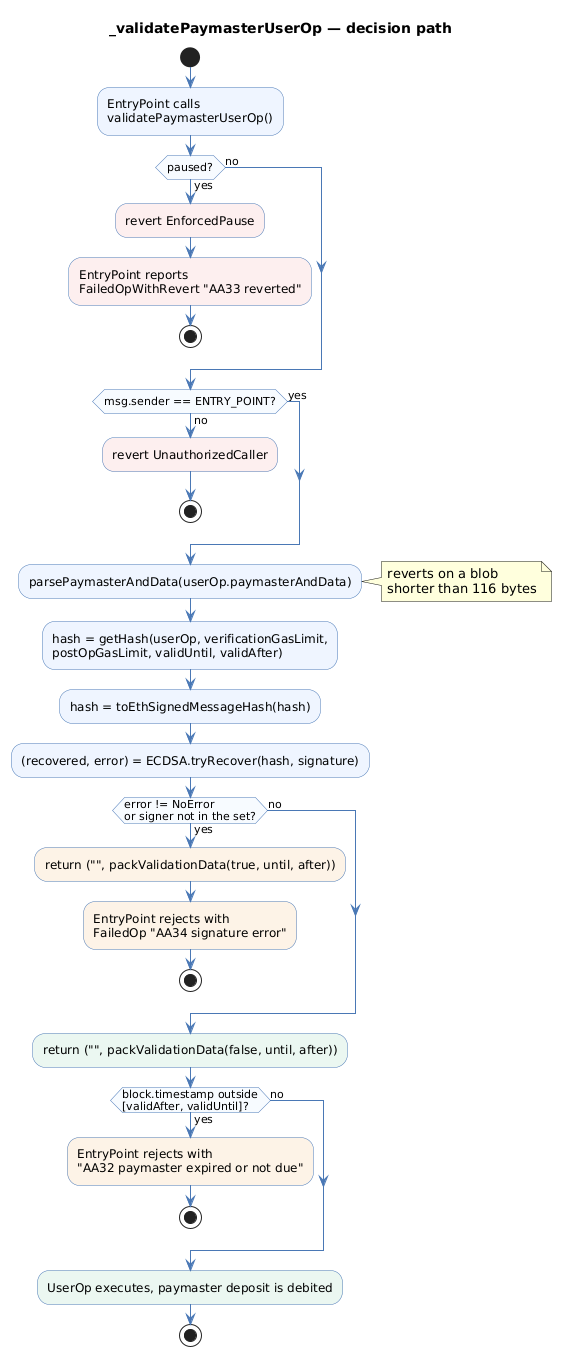

The diagram above was rendered by PlantUML. Its source (embedded in the PNG):
@startuml
title _validatePaymasterUserOp — decision path
skinparam shadowing false
skinparam activity {
  BackgroundColor #EEF5FF
  BorderColor #4A78B5
  DiamondBackgroundColor #F7FAFF
  DiamondBorderColor #4A78B5
  ArrowColor #4A78B5
}

start
:EntryPoint calls
validatePaymasterUserOp();
if (paused?) then (yes)
  :revert EnforcedPause;<<#FDEEEE>>
  :EntryPoint reports
  FailedOpWithRevert "AA33 reverted";<<#FDEEEE>>
  stop
else (no)
endif
if (msg.sender == ENTRY_POINT?) then (no)
  :revert UnauthorizedCaller;<<#FDEEEE>>
  stop
else (yes)
endif
:parsePaymasterAndData(userOp.paymasterAndData);
note right
  reverts on a blob
  shorter than 116 bytes
end note
:hash = getHash(userOp, verificationGasLimit,
postOpGasLimit, validUntil, validAfter);
:hash = toEthSignedMessageHash(hash);
:(recovered, error) = ECDSA.tryRecover(hash, signature);
if (error != NoError\nor signer not in the set?) then (yes)
  :return ("", packValidationData(true, until, after));<<#FDF3E6>>
  :EntryPoint rejects with
  FailedOp "AA34 signature error";<<#FDF3E6>>
  stop
else (no)
endif
:return ("", packValidationData(false, until, after));<<#EAF6F0>>
if (block.timestamp outside\n[validAfter, validUntil]?) then (yes)
  :EntryPoint rejects with
  "AA32 paymaster expired or not due";<<#FDF3E6>>
  stop
else (no)
endif
:UserOp executes, paymaster deposit is debited;<<#EAF6F0>>
stop
@enduml